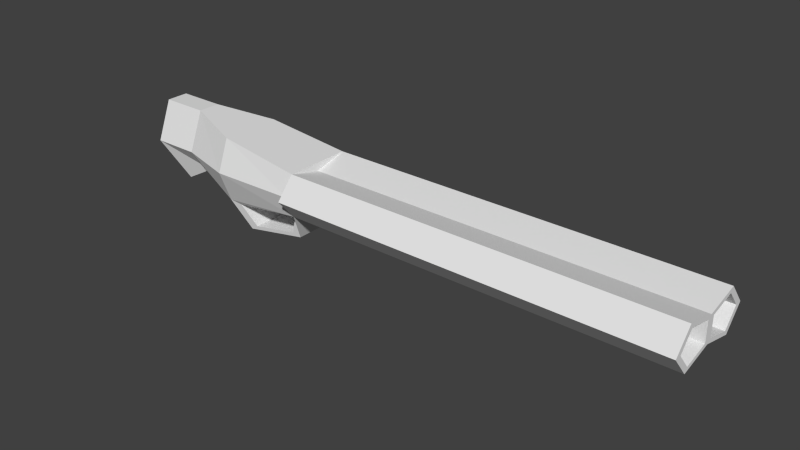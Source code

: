 # Source: Shotgun.blend  (saved by Blender 2.74.0; exported with 4.5.12 LTS)
import bpy
from mathutils import Matrix  # noqa: F401  (used for matrix-valued properties, if any)

bpy.ops.wm.read_factory_settings(use_empty=True)
scene = bpy.context.scene
scene.name = 'Scene'

# ---- collections
col_collection_1 = bpy.data.collections.new('Collection 1'); scene.collection.children.link(col_collection_1)

# ---- materials (node trees are filled in below, after node groups)
mat_material = bpy.data.materials.new('Material')
mat_material.alpha_threshold = 0.0
mat_material.use_transparent_shadow = False
mat_material.roughness = 0.5
mat_material.line_color = (0.0, 0.0, 0.0, 1.0)

# ---- material node trees

# ---- world
world_world = bpy.data.worlds.new('World'); scene.world = world_world
world_world.color = (0.05088, 0.05088, 0.05088)
world_world.use_sun_shadow = False
world_world.sun_shadow_jitter_overblur = 0.0
world_world.cycles.sampling_method = 'MANUAL'
world_world.cycles.sample_map_resolution = 256

# ---- meshes
me_cube = bpy.data.meshes.new('Cube')
me_cube.from_pydata([(4.434, -0.4764, -0.3), (-1.074, -0.4764, -0.3), (4.434, -0.4764, 0.3), (-1.074, -0.4764, 0.3), (4.434, 0.0, -0.1829), (-1.074, 0.0, -0.1829), (4.434, 0.0, 0.1829), (-1.074, 0.0, 0.1829), (-1.074, 0.0, -0.3), (-1.074, 0.0, 0.3), (-3.032, -0.1571, -0.3104), (-3.138, -0.1571, 0.5524), (-3.032, 0.0, -0.3104), (-3.138, 0.0, 0.5524), (4.434, -0.7325, 0.0), (-1.074, -0.7325, 0.0), (-1.074, -0.5764, 0.0), (-1.074, 0.0, 0.0), (-3.138, -0.3772, -4.172e-07), (-3.138, 0.0, -4.172e-07), (4.434, -0.4764, -0.3), (4.434, -0.4764, 0.3), (4.434, 0.0, -0.1829), (4.434, 0.0, 0.1829), (4.434, -0.7325, 0.0), (4.434, 0.0, 0.0), (4.434, -0.4337, -0.2344), (4.434, -0.4337, 0.2344), (4.434, -0.06144, -0.1429), (4.434, -0.06144, 0.1429), (4.434, -0.6337, 0.0), (4.434, -0.06144, 0.0), (0.1196, -0.4337, -0.2344), (0.1196, -0.4337, 0.2344), (0.1196, -0.06144, -0.1429), (0.1196, -0.06144, 0.1429), (0.1196, -0.6337, 0.0), (0.1196, -0.06144, 0.0), (-3.475, -0.1571, -0.5524), (-3.808, -0.1571, 0.5524), (-3.475, 0.0, -0.5524), (-3.808, 0.0, 0.5524), (-3.808, -0.3772, -4.172e-07), (-3.808, 0.0, -4.172e-07), (-2.314, 0.0, 0.4517), (-2.314, -0.6068, -2.507e-07), (-2.314, 0.0, -2.507e-07), (-2.314, 0.0, -0.4517), (-2.314, -0.4346, 0.4517), (-2.314, -0.4346, -0.4517), (-1.23, -0.2183, -0.7558), (-1.23, 0.0, -0.7558), (-2.053, 0.0, -0.8565), (-2.053, -0.3171, -0.8565), (-1.225, -0.293, -0.3738), (-2.15, -0.404, -0.487), (-1.341, -0.2426, -0.714), (-1.955, -0.3163, -0.7892), (-1.225, 0.0, -0.3738), (-2.15, 0.0, -0.487), (-1.341, 0.0, -0.714), (-1.955, 0.0, -0.7892)], [], [(4, 0, 1, 5), (6, 7, 3, 2), (6, 2, 21, 23), (14, 2, 3, 15), (10, 18, 42, 38), (13, 19, 43, 41), (44, 46, 19, 13), (0, 14, 15, 1), (14, 0, 20, 24), (17, 5, 8), (3, 7, 9), (5, 1, 8), (46, 47, 12, 19), (15, 3, 16), (48, 44, 13, 11), (47, 49, 10, 12), (45, 48, 11, 18), (49, 45, 18, 10), (1, 15, 16), (7, 17, 9), (24, 20, 26, 30), (25, 23, 29, 31), (2, 14, 24, 21), (0, 4, 22, 20), (30, 26, 32, 36), (31, 29, 35, 37), (22, 25, 31, 28), (23, 21, 27, 29), (21, 24, 30, 27), (20, 22, 28, 26), (37, 35, 33, 36), (34, 37, 36, 32), (28, 31, 37, 34), (29, 27, 33, 35), (27, 30, 36, 33), (26, 28, 34, 32), (42, 39, 41, 43), (38, 42, 43, 40), (19, 12, 40, 43), (11, 13, 41, 39), (12, 10, 38, 40), (18, 11, 39, 42), (1, 16, 45, 49), (16, 3, 48, 45), (49, 47, 52, 53), (3, 9, 44, 48), (17, 8, 47, 46), (9, 17, 46, 44), (51, 50, 53, 52), (50, 1, 54, 56), (8, 1, 50, 51), (49, 53, 57, 55), (53, 50, 56, 57), (1, 49, 55, 54), (56, 54, 58, 60), (55, 57, 61, 59), (57, 56, 60, 61), (54, 55, 59, 58)])
_uv = me_cube.uv_layers.new(name='UVMap')
_uv.uv.foreach_set('vector', [0.2812, 0.9062, 0.3438, 0.9062, 0.3438, 0.9688, 0.2812, 0.9688, 0.2812, 0.9062, 0.3438, 0.9062, 0.3438, 0.9688, 0.2812, 0.9688, 0.2812, 0.9062, 0.3438, 0.9062, 0.3438, 0.9688, 0.2812, 0.9688, 0.2812, 0.9062, 0.3438, 0.9062, 0.3438, 0.9688, 0.2812, 0.9688, 0.03125, 0.9062, 0.09375, 0.9062, 0.09375, 0.9688, 0.03125, 0.9688, 0.03125, 0.9062, 0.09375, 0.9062, 0.09375, 0.9688, 0.03125, 0.9688, 0.03125, 0.9062, 0.09375, 0.9062, 0.09375, 0.9688, 0.03125, 0.9688, 0.2812, 0.9062, 0.3438, 0.9062, 0.3438, 0.9688, 0.2812, 0.9688, 0.2812, 0.9062, 0.3438, 0.9062, 0.3438, 0.9688, 0.2812, 0.9688, 0.03125, 0.9062, 0.09375, 0.9062, 0.09375, 0.9688, 0.03125, 0.9062, 0.09375, 0.9062, 0.09375, 0.9688, 0.03125, 0.9062, 0.09375, 0.9062, 0.09375, 0.9688, 0.03125, 0.9062, 0.09375, 0.9062, 0.09375, 0.9688, 0.03125, 0.9688, 0.03125, 0.9062, 0.09375, 0.9062, 0.09375, 0.9688, 0.03125, 0.9062, 0.09375, 0.9062, 0.09375, 0.9688, 0.03125, 0.9688, 0.03125, 0.9062, 0.09375, 0.9062, 0.09375, 0.9688, 0.03125, 0.9688, 0.03125, 0.9062, 0.09375, 0.9062, 0.09375, 0.9688, 0.03125, 0.9688, 0.03125, 0.9062, 0.09375, 0.9062, 0.09375, 0.9688, 0.03125, 0.9688, 0.03125, 0.9062, 0.09375, 0.9062, 0.09375, 0.9688, 0.03125, 0.9062, 0.09375, 0.9062, 0.09375, 0.9688, 0.2812, 0.9062, 0.3438, 0.9062, 0.3438, 0.9688, 0.2812, 0.9688, 0.2812, 0.9062, 0.3438, 0.9062, 0.3438, 0.9688, 0.2812, 0.9688, 0.03125, 0.9062, 0.09375, 0.9062, 0.09375, 0.9688, 0.03125, 0.9688, 0.2812, 0.9062, 0.3438, 0.9062, 0.3438, 0.9688, 0.2812, 0.9688, 0.2812, 0.9062, 0.3438, 0.9062, 0.3438, 0.9688, 0.2812, 0.9688, 0.2812, 0.9062, 0.3438, 0.9062, 0.3438, 0.9688, 0.2812, 0.9688, 0.2812, 0.9062, 0.3438, 0.9062, 0.3438, 0.9688, 0.2812, 0.9688, 0.2812, 0.9062, 0.3438, 0.9062, 0.3438, 0.9688, 0.2812, 0.9688, 0.2812, 0.9062, 0.3438, 0.9062, 0.3438, 0.9688, 0.2812, 0.9688, 0.2812, 0.9062, 0.3438, 0.9062, 0.3438, 0.9688, 0.2812, 0.9688, 0.03125, 0.9062, 0.09375, 0.9062, 0.09375, 0.9688, 0.03125, 0.9688, 0.03125, 0.9062, 0.09375, 0.9062, 0.09375, 0.9688, 0.03125, 0.9688, 0.2812, 0.9062, 0.3438, 0.9062, 0.3438, 0.9688, 0.2812, 0.9688, 0.2812, 0.9062, 0.3438, 0.9062, 0.3438, 0.9688, 0.2812, 0.9688, 0.2812, 0.9062, 0.3438, 0.9062, 0.3438, 0.9688, 0.2812, 0.9688, 0.2812, 0.9062, 0.3438, 0.9062, 0.3438, 0.9688, 0.2812, 0.9688, 0.03125, 0.9062, 0.09375, 0.9062, 0.09375, 0.9688, 0.03125, 0.9688, 0.03125, 0.9062, 0.09375, 0.9062, 0.09375, 0.9688, 0.03125, 0.9688, 0.03125, 0.9062, 0.09375, 0.9062, 0.09375, 0.9688, 0.03125, 0.9688, 0.03125, 0.9062, 0.09375, 0.9062, 0.09375, 0.9688, 0.03125, 0.9688, 0.03125, 0.9062, 0.09375, 0.9062, 0.09375, 0.9688, 0.03125, 0.9688, 0.03125, 0.9062, 0.09375, 0.9062, 0.09375, 0.9688, 0.03125, 0.9688, 0.03125, 0.9062, 0.09375, 0.9062, 0.09375, 0.9688, 0.03125, 0.9688, 0.03125, 0.9062, 0.09375, 0.9062, 0.09375, 0.9688, 0.03125, 0.9688, 0.2812, 0.9062, 0.3438, 0.9062, 0.3438, 0.9688, 0.2812, 0.9688, 0.03125, 0.9062, 0.09375, 0.9062, 0.09375, 0.9688, 0.03125, 0.9688, 0.03125, 0.9062, 0.09375, 0.9062, 0.09375, 0.9688, 0.03125, 0.9688, 0.03125, 0.9062, 0.09375, 0.9062, 0.09375, 0.9688, 0.03125, 0.9688, 0.2812, 0.9062, 0.3438, 0.9062, 0.3438, 0.9688, 0.2812, 0.9688, 0.2812, 0.9062, 0.3438, 0.9062, 0.3438, 0.9688, 0.2812, 0.9688, 0.2812, 0.9062, 0.3438, 0.9062, 0.3438, 0.9688, 0.2812, 0.9688, 0.2812, 0.9062, 0.3438, 0.9062, 0.3438, 0.9688, 0.2812, 0.9688, 0.2812, 0.9062, 0.3438, 0.9062, 0.3438, 0.9688, 0.2812, 0.9688, 0.03125, 0.9062, 0.09375, 0.9062, 0.09375, 0.9688, 0.03125, 0.9688, 0.2812, 0.9062, 0.3438, 0.9062, 0.3438, 0.9688, 0.2812, 0.9688, 0.2812, 0.9062, 0.3438, 0.9062, 0.3438, 0.9688, 0.2812, 0.9688, 0.2812, 0.9062, 0.3438, 0.9062, 0.3438, 0.9688, 0.2812, 0.9688, 0.03125, 0.9062, 0.09375, 0.9062, 0.09375, 0.9688, 0.03125, 0.9688])
me_cube.materials.append(mat_material)
me_cube.use_remesh_preserve_volume = False
me_cube.use_remesh_preserve_attributes = False
me_cube.use_mirror_vertex_groups = False
me_cube.update()

# ---- objects
ob_cube = bpy.data.objects.new('Cube', me_cube)

# ---- transforms, parenting, visibility, modifiers, constraints
ob_cube.location = (0.0, 0.0, 0.0)
ob_cube.lock_rotations_4d = False
ob_cube.empty_display_type = 'ARROWS'
ob_cube.lineart.crease_threshold = 0.0
_m = ob_cube.modifiers.new('Mirror', 'MIRROR')
_m.use_axis = (False, True, False)
_m.use_clip = True

# ---- collection membership
col_collection_1.objects.link(ob_cube)

# ---- scene / render settings (as saved in the file)
scene.frame_start = 1; scene.frame_end = 250; scene.frame_set(1)
scene.render.engine = 'BLENDER_EEVEE_NEXT'
scene.render.resolution_percentage = 50
scene.render.dither_intensity = 0.0
scene.cycles.use_denoising = False
scene.cycles.samples = 10
scene.cycles.sampling_pattern = 'TABULATED_SOBOL'
scene.cycles.light_sampling_threshold = 0.0
scene.cycles.use_adaptive_sampling = False
scene.cycles.use_light_tree = False
scene.cycles.blur_glossy = 0.0
scene.cycles.pixel_filter_type = 'GAUSSIAN'
scene.cycles.sample_clamp_indirect = 0.0
scene.view_settings.view_transform = 'Standard'
bpy.context.view_layer.update()

# ---- added for rendering (the .blend has no active camera and no usable light): camera, sun
cam_auto = bpy.data.cameras.new('AutoCamera')
cam_auto.lens = 50.0
cam_auto.sensor_width = 36.0
cam_auto.clip_end = 1000.0
ob_auto_camera = bpy.data.objects.new('AutoCamera', cam_auto)
scene.collection.objects.link(ob_auto_camera)
ob_auto_camera.location = (8.16713, -9.42488, 6.13118)
ob_auto_camera.rotation_euler = (1.09748, -7.21219e-08, 0.694738)
scene.camera = ob_auto_camera
light_auto_sun = bpy.data.lights.new('AutoSun', 'SUN')
light_auto_sun.energy = 3.0
light_auto_sun.angle = 0.0523599
ob_auto_sun = bpy.data.objects.new('AutoSun', light_auto_sun)
scene.collection.objects.link(ob_auto_sun)
ob_auto_sun.rotation_euler = (0.872665, 0.174533, 0.523599)
bpy.context.view_layer.update()
